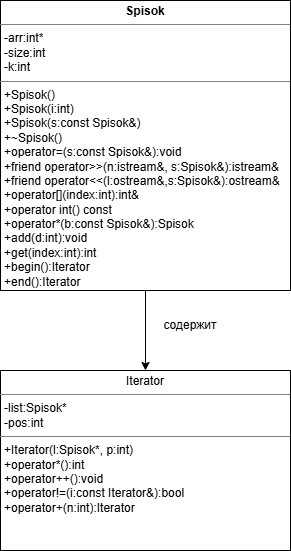

The diagram above was exported from draw.io. Its source (the exported page's mxGraphModel, read from the mxfile embedded in the PNG):
<mxGraphModel dx="1136" dy="1142" grid="1" gridSize="10" guides="1" tooltips="1" connect="1" arrows="1" fold="1" page="1" pageScale="1" pageWidth="827" pageHeight="1169" math="0" shadow="0">
  <root>
    <mxCell id="0" />
    <mxCell id="1" parent="0" />
    <mxCell id="E4yQ1fAsam95ixCU7_17-9" edge="1" parent="1" source="E4yQ1fAsam95ixCU7_17-7" style="edgeStyle=orthogonalEdgeStyle;rounded=0;orthogonalLoop=1;jettySize=auto;html=1;entryX=0.5;entryY=0;entryDx=0;entryDy=0;" target="E4yQ1fAsam95ixCU7_17-8">
      <mxGeometry relative="1" as="geometry" />
    </mxCell>
    <mxCell id="E4yQ1fAsam95ixCU7_17-7" parent="1" style="verticalAlign=top;align=left;overflow=fill;html=1;whiteSpace=wrap;" value="&lt;p style=&quot;margin:0px;margin-top:4px;text-align:center;&quot;&gt;&lt;b&gt;Spisok&lt;/b&gt;&lt;/p&gt;&lt;hr size=&quot;1&quot; style=&quot;border-style:solid;&quot;&gt;&lt;p style=&quot;margin:0px;margin-left:4px;&quot;&gt;-arr:int*&lt;/p&gt;&lt;p style=&quot;margin:0px;margin-left:4px;&quot;&gt;-size:int&lt;/p&gt;&lt;p style=&quot;margin:0px;margin-left:4px;&quot;&gt;-k:int&lt;/p&gt;&lt;hr size=&quot;1&quot; style=&quot;border-style:solid;&quot;&gt;&lt;p style=&quot;margin:0px;margin-left:4px;&quot;&gt;+Spisok()&lt;/p&gt;&lt;p style=&quot;margin:0px;margin-left:4px;&quot;&gt;+Spisok(i:int)&lt;/p&gt;&lt;p style=&quot;margin:0px;margin-left:4px;&quot;&gt;+Spisok(s:const Spisok&amp;amp;)&lt;/p&gt;&lt;p style=&quot;margin:0px;margin-left:4px;&quot;&gt;+~Spisok()&lt;/p&gt;&lt;p style=&quot;margin:0px;margin-left:4px;&quot;&gt;+operator=(s:const Spisok&amp;amp;):void&lt;/p&gt;&lt;p style=&quot;margin:0px;margin-left:4px;&quot;&gt;+friend operator&amp;gt;&amp;gt;(n:istream&amp;amp;, s:Spisok&amp;amp;):istream&amp;amp;&lt;/p&gt;&lt;p style=&quot;margin:0px;margin-left:4px;&quot;&gt;+friend operator&amp;lt;&amp;lt;(l:ostream&amp;amp;,s:Spisok&amp;amp;):ostream&amp;amp;&lt;/p&gt;&lt;p style=&quot;margin:0px;margin-left:4px;&quot;&gt;+operator[](index:int):int&amp;amp;&lt;/p&gt;&lt;p style=&quot;margin:0px;margin-left:4px;&quot;&gt;+operator int() const&lt;/p&gt;&lt;p style=&quot;margin:0px;margin-left:4px;&quot;&gt;+operator*(b:const Spisok&amp;amp;):Spisok&lt;/p&gt;&lt;p style=&quot;margin:0px;margin-left:4px;&quot;&gt;+add(d:int):void&lt;/p&gt;&lt;p style=&quot;margin:0px;margin-left:4px;&quot;&gt;+get(index:int):int&lt;/p&gt;&lt;p style=&quot;margin:0px;margin-left:4px;&quot;&gt;+begin():Iterator&lt;/p&gt;&lt;p style=&quot;margin:0px;margin-left:4px;&quot;&gt;+end():Iterator&lt;/p&gt;" vertex="1">
      <mxGeometry height="290" width="290" x="240" y="80" as="geometry" />
    </mxCell>
    <mxCell id="E4yQ1fAsam95ixCU7_17-8" parent="1" style="verticalAlign=top;align=left;overflow=fill;html=1;whiteSpace=wrap;" value="&lt;p style=&quot;margin:0px;margin-top:4px;text-align:center;&quot;&gt;Iterator&lt;/p&gt;&lt;hr size=&quot;1&quot; style=&quot;border-style:solid;&quot;&gt;&lt;p style=&quot;margin:0px;margin-left:4px;&quot;&gt;-list:Spisok*&lt;/p&gt;&lt;p style=&quot;margin:0px;margin-left:4px;&quot;&gt;-pos:int&lt;/p&gt;&lt;hr size=&quot;1&quot; style=&quot;border-style:solid;&quot;&gt;&lt;p style=&quot;margin:0px;margin-left:4px;&quot;&gt;+Iterator(l:Spisok*, p:int)&lt;/p&gt;&lt;p style=&quot;margin:0px;margin-left:4px;&quot;&gt;+operator*():int&lt;/p&gt;&lt;p style=&quot;margin:0px;margin-left:4px;&quot;&gt;+operator++():void&lt;/p&gt;&lt;p style=&quot;margin:0px;margin-left:4px;&quot;&gt;+operator!=(i:const Iterator&amp;amp;):bool&lt;/p&gt;&lt;p style=&quot;margin:0px;margin-left:4px;&quot;&gt;+operator+(n:int):Iterator&lt;/p&gt;" vertex="1">
      <mxGeometry height="180" width="290" x="240" y="450" as="geometry" />
    </mxCell>
    <mxCell id="E4yQ1fAsam95ixCU7_17-10" parent="1" style="text;html=1;whiteSpace=wrap;strokeColor=none;fillColor=none;align=center;verticalAlign=middle;rounded=0;" value="содержит" vertex="1">
      <mxGeometry height="30" width="60" x="400" y="390" as="geometry" />
    </mxCell>
  </root>
</mxGraphModel>